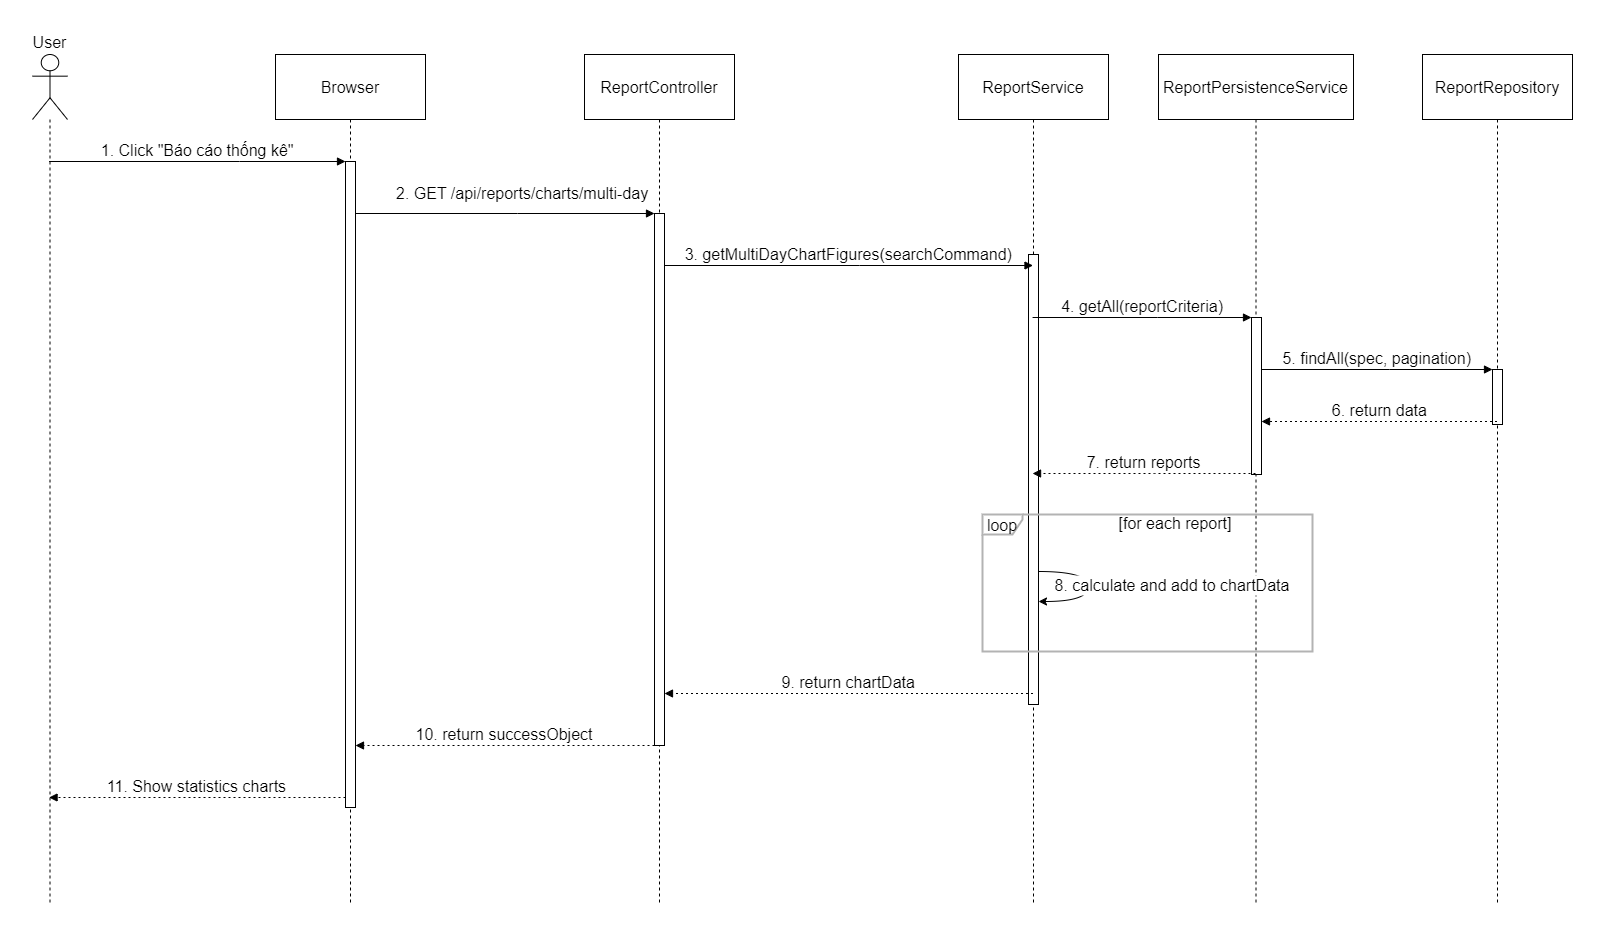

The diagram above was exported from draw.io. Its source (the exported page's mxGraphModel, read from the mxfile embedded in the PNG):
<mxGraphModel dx="2049" dy="2166" grid="1" gridSize="10" guides="1" tooltips="1" connect="1" arrows="1" fold="1" page="1" pageScale="1" pageWidth="850" pageHeight="1100" math="0" shadow="0">
  <root>
    <mxCell id="0" />
    <mxCell id="1" parent="0" />
    <mxCell id="VcRiuAA3KCV2a-lEIaK5-1" value="User" style="shape=umlLifeline;perimeter=lifelinePerimeter;whiteSpace=wrap;container=1;dropTarget=0;collapsible=0;recursiveResize=0;outlineConnect=0;portConstraint=eastwest;newEdgeStyle={&quot;edgeStyle&quot;:&quot;elbowEdgeStyle&quot;,&quot;elbow&quot;:&quot;vertical&quot;,&quot;curved&quot;:0,&quot;rounded&quot;:0};participant=umlActor;verticalAlign=bottom;labelPosition=center;verticalLabelPosition=top;align=center;size=65;fontSize=16;" vertex="1" parent="1">
      <mxGeometry x="20" y="20" width="35" height="848" as="geometry" />
    </mxCell>
    <mxCell id="VcRiuAA3KCV2a-lEIaK5-2" value="Browser" style="shape=umlLifeline;perimeter=lifelinePerimeter;whiteSpace=wrap;container=1;dropTarget=0;collapsible=0;recursiveResize=0;outlineConnect=0;portConstraint=eastwest;newEdgeStyle={&quot;edgeStyle&quot;:&quot;elbowEdgeStyle&quot;,&quot;elbow&quot;:&quot;vertical&quot;,&quot;curved&quot;:0,&quot;rounded&quot;:0};size=65;fontSize=16;" vertex="1" parent="1">
      <mxGeometry x="263" y="20" width="150" height="848" as="geometry" />
    </mxCell>
    <mxCell id="VcRiuAA3KCV2a-lEIaK5-3" value="" style="points=[];perimeter=orthogonalPerimeter;outlineConnect=0;targetShapes=umlLifeline;portConstraint=eastwest;newEdgeStyle={&quot;edgeStyle&quot;:&quot;elbowEdgeStyle&quot;,&quot;elbow&quot;:&quot;vertical&quot;,&quot;curved&quot;:0,&quot;rounded&quot;:0};fontSize=16;" vertex="1" parent="VcRiuAA3KCV2a-lEIaK5-2">
      <mxGeometry x="70" y="107" width="10" height="646" as="geometry" />
    </mxCell>
    <mxCell id="VcRiuAA3KCV2a-lEIaK5-4" value="ReportController" style="shape=umlLifeline;perimeter=lifelinePerimeter;whiteSpace=wrap;container=1;dropTarget=0;collapsible=0;recursiveResize=0;outlineConnect=0;portConstraint=eastwest;newEdgeStyle={&quot;edgeStyle&quot;:&quot;elbowEdgeStyle&quot;,&quot;elbow&quot;:&quot;vertical&quot;,&quot;curved&quot;:0,&quot;rounded&quot;:0};size=65;fontSize=16;" vertex="1" parent="1">
      <mxGeometry x="572" y="20" width="150" height="848" as="geometry" />
    </mxCell>
    <mxCell id="VcRiuAA3KCV2a-lEIaK5-5" value="" style="points=[];perimeter=orthogonalPerimeter;outlineConnect=0;targetShapes=umlLifeline;portConstraint=eastwest;newEdgeStyle={&quot;edgeStyle&quot;:&quot;elbowEdgeStyle&quot;,&quot;elbow&quot;:&quot;vertical&quot;,&quot;curved&quot;:0,&quot;rounded&quot;:0};fontSize=16;" vertex="1" parent="VcRiuAA3KCV2a-lEIaK5-4">
      <mxGeometry x="70" y="159" width="10" height="532" as="geometry" />
    </mxCell>
    <mxCell id="VcRiuAA3KCV2a-lEIaK5-6" value="ReportService" style="shape=umlLifeline;perimeter=lifelinePerimeter;whiteSpace=wrap;container=1;dropTarget=0;collapsible=0;recursiveResize=0;outlineConnect=0;portConstraint=eastwest;newEdgeStyle={&quot;edgeStyle&quot;:&quot;elbowEdgeStyle&quot;,&quot;elbow&quot;:&quot;vertical&quot;,&quot;curved&quot;:0,&quot;rounded&quot;:0};size=65;fontSize=16;" vertex="1" parent="1">
      <mxGeometry x="946" y="20" width="150" height="848" as="geometry" />
    </mxCell>
    <mxCell id="VcRiuAA3KCV2a-lEIaK5-7" value="" style="points=[];perimeter=orthogonalPerimeter;outlineConnect=0;targetShapes=umlLifeline;portConstraint=eastwest;newEdgeStyle={&quot;edgeStyle&quot;:&quot;elbowEdgeStyle&quot;,&quot;elbow&quot;:&quot;vertical&quot;,&quot;curved&quot;:0,&quot;rounded&quot;:0};fontSize=16;" vertex="1" parent="VcRiuAA3KCV2a-lEIaK5-6">
      <mxGeometry x="70" y="200" width="10" height="450" as="geometry" />
    </mxCell>
    <mxCell id="VcRiuAA3KCV2a-lEIaK5-8" value="ReportPersistenceService" style="shape=umlLifeline;perimeter=lifelinePerimeter;whiteSpace=wrap;container=1;dropTarget=0;collapsible=0;recursiveResize=0;outlineConnect=0;portConstraint=eastwest;newEdgeStyle={&quot;edgeStyle&quot;:&quot;elbowEdgeStyle&quot;,&quot;elbow&quot;:&quot;vertical&quot;,&quot;curved&quot;:0,&quot;rounded&quot;:0};size=65;fontSize=16;" vertex="1" parent="1">
      <mxGeometry x="1146" y="20" width="195" height="848" as="geometry" />
    </mxCell>
    <mxCell id="VcRiuAA3KCV2a-lEIaK5-9" value="" style="points=[];perimeter=orthogonalPerimeter;outlineConnect=0;targetShapes=umlLifeline;portConstraint=eastwest;newEdgeStyle={&quot;edgeStyle&quot;:&quot;elbowEdgeStyle&quot;,&quot;elbow&quot;:&quot;vertical&quot;,&quot;curved&quot;:0,&quot;rounded&quot;:0};fontSize=16;" vertex="1" parent="VcRiuAA3KCV2a-lEIaK5-8">
      <mxGeometry x="93" y="263" width="10" height="157" as="geometry" />
    </mxCell>
    <mxCell id="VcRiuAA3KCV2a-lEIaK5-10" value="ReportRepository" style="shape=umlLifeline;perimeter=lifelinePerimeter;whiteSpace=wrap;container=1;dropTarget=0;collapsible=0;recursiveResize=0;outlineConnect=0;portConstraint=eastwest;newEdgeStyle={&quot;edgeStyle&quot;:&quot;elbowEdgeStyle&quot;,&quot;elbow&quot;:&quot;vertical&quot;,&quot;curved&quot;:0,&quot;rounded&quot;:0};size=65;fontSize=16;" vertex="1" parent="1">
      <mxGeometry x="1410" y="20" width="150" height="848" as="geometry" />
    </mxCell>
    <mxCell id="VcRiuAA3KCV2a-lEIaK5-11" value="" style="points=[];perimeter=orthogonalPerimeter;outlineConnect=0;targetShapes=umlLifeline;portConstraint=eastwest;newEdgeStyle={&quot;edgeStyle&quot;:&quot;elbowEdgeStyle&quot;,&quot;elbow&quot;:&quot;vertical&quot;,&quot;curved&quot;:0,&quot;rounded&quot;:0};fontSize=16;" vertex="1" parent="VcRiuAA3KCV2a-lEIaK5-10">
      <mxGeometry x="70" y="315" width="10" height="55" as="geometry" />
    </mxCell>
    <mxCell id="VcRiuAA3KCV2a-lEIaK5-12" value="loop" style="shape=umlFrame;pointerEvents=0;dropTarget=0;strokeColor=#B3B3B3;height=20;width=40;strokeWidth=2;fontSize=16;" vertex="1" parent="1">
      <mxGeometry x="970" y="480" width="330" height="137" as="geometry" />
    </mxCell>
    <mxCell id="VcRiuAA3KCV2a-lEIaK5-13" value="[for each report]" style="text;strokeColor=none;fillColor=none;align=center;verticalAlign=middle;whiteSpace=wrap;fontSize=16;" vertex="1" parent="VcRiuAA3KCV2a-lEIaK5-12">
      <mxGeometry x="55.932203389830505" width="274.06779661016947" height="17.341772151898734" as="geometry" />
    </mxCell>
    <mxCell id="VcRiuAA3KCV2a-lEIaK5-14" value="1. Click &quot;Báo cáo thống kê&quot;" style="verticalAlign=bottom;endArrow=block;edgeStyle=elbowEdgeStyle;elbow=vertical;curved=0;rounded=0;fontSize=16;" edge="1" parent="1" source="VcRiuAA3KCV2a-lEIaK5-1" target="VcRiuAA3KCV2a-lEIaK5-3">
      <mxGeometry relative="1" as="geometry">
        <Array as="points">
          <mxPoint x="227" y="127" />
        </Array>
      </mxGeometry>
    </mxCell>
    <mxCell id="VcRiuAA3KCV2a-lEIaK5-15" value="2. GET /api/reports/charts/multi-day" style="verticalAlign=bottom;endArrow=block;edgeStyle=elbowEdgeStyle;elbow=horizontal;curved=0;rounded=0;fontSize=16;" edge="1" parent="1" source="VcRiuAA3KCV2a-lEIaK5-3" target="VcRiuAA3KCV2a-lEIaK5-5">
      <mxGeometry x="0.1171" y="9" relative="1" as="geometry">
        <Array as="points">
          <mxPoint x="505" y="179" />
        </Array>
        <mxPoint as="offset" />
      </mxGeometry>
    </mxCell>
    <mxCell id="VcRiuAA3KCV2a-lEIaK5-16" value="3. getMultiDayChartFigures(searchCommand)" style="verticalAlign=bottom;endArrow=block;edgeStyle=elbowEdgeStyle;elbow=horizontal;curved=0;rounded=0;fontSize=16;" edge="1" parent="1" source="VcRiuAA3KCV2a-lEIaK5-5" target="VcRiuAA3KCV2a-lEIaK5-6">
      <mxGeometry relative="1" as="geometry">
        <Array as="points">
          <mxPoint x="847" y="231" />
        </Array>
      </mxGeometry>
    </mxCell>
    <mxCell id="VcRiuAA3KCV2a-lEIaK5-17" value="4. getAll(reportCriteria)" style="verticalAlign=bottom;endArrow=block;edgeStyle=elbowEdgeStyle;elbow=horizontal;curved=0;rounded=0;fontSize=16;" edge="1" parent="1" source="VcRiuAA3KCV2a-lEIaK5-6" target="VcRiuAA3KCV2a-lEIaK5-9">
      <mxGeometry relative="1" as="geometry">
        <Array as="points">
          <mxPoint x="1145" y="283" />
        </Array>
      </mxGeometry>
    </mxCell>
    <mxCell id="VcRiuAA3KCV2a-lEIaK5-18" value="5. findAll(spec, pagination)" style="verticalAlign=bottom;endArrow=block;edgeStyle=elbowEdgeStyle;elbow=horizontal;curved=0;rounded=0;fontSize=16;" edge="1" parent="1" source="VcRiuAA3KCV2a-lEIaK5-9" target="VcRiuAA3KCV2a-lEIaK5-11">
      <mxGeometry relative="1" as="geometry">
        <Array as="points">
          <mxPoint x="1377" y="335" />
        </Array>
      </mxGeometry>
    </mxCell>
    <mxCell id="VcRiuAA3KCV2a-lEIaK5-19" value="6. return data" style="verticalAlign=bottom;endArrow=block;edgeStyle=elbowEdgeStyle;elbow=horizontal;curved=0;rounded=0;dashed=1;dashPattern=2 3;fontSize=16;" edge="1" parent="1" source="VcRiuAA3KCV2a-lEIaK5-10" target="VcRiuAA3KCV2a-lEIaK5-9">
      <mxGeometry relative="1" as="geometry">
        <Array as="points">
          <mxPoint x="1374" y="387" />
        </Array>
      </mxGeometry>
    </mxCell>
    <mxCell id="VcRiuAA3KCV2a-lEIaK5-20" value="7. return reports" style="verticalAlign=bottom;endArrow=block;edgeStyle=elbowEdgeStyle;elbow=horizontal;curved=0;rounded=0;dashed=1;dashPattern=2 3;fontSize=16;" edge="1" parent="1" source="VcRiuAA3KCV2a-lEIaK5-8" target="VcRiuAA3KCV2a-lEIaK5-6">
      <mxGeometry relative="1" as="geometry">
        <Array as="points">
          <mxPoint x="1142" y="439" />
        </Array>
      </mxGeometry>
    </mxCell>
    <mxCell id="VcRiuAA3KCV2a-lEIaK5-21" value="8. calculate and add to chartData" style="curved=1;rounded=0;fontSize=16;" edge="1" parent="1" source="VcRiuAA3KCV2a-lEIaK5-7" target="VcRiuAA3KCV2a-lEIaK5-7">
      <mxGeometry x="-0.0308" y="84" relative="1" as="geometry">
        <Array as="points">
          <mxPoint x="1076" y="537" />
          <mxPoint x="1076" y="567" />
        </Array>
        <mxPoint as="offset" />
      </mxGeometry>
    </mxCell>
    <mxCell id="VcRiuAA3KCV2a-lEIaK5-22" value="9. return chartData" style="verticalAlign=bottom;endArrow=block;edgeStyle=elbowEdgeStyle;elbow=horizontal;curved=0;rounded=0;dashed=1;dashPattern=2 3;fontSize=16;" edge="1" parent="1" source="VcRiuAA3KCV2a-lEIaK5-6" target="VcRiuAA3KCV2a-lEIaK5-5">
      <mxGeometry relative="1" as="geometry">
        <Array as="points">
          <mxPoint x="844" y="659" />
        </Array>
      </mxGeometry>
    </mxCell>
    <mxCell id="VcRiuAA3KCV2a-lEIaK5-23" value="10. return successObject" style="verticalAlign=bottom;endArrow=block;edgeStyle=elbowEdgeStyle;elbow=horizontal;curved=0;rounded=0;dashed=1;dashPattern=2 3;fontSize=16;" edge="1" parent="1" source="VcRiuAA3KCV2a-lEIaK5-5" target="VcRiuAA3KCV2a-lEIaK5-3">
      <mxGeometry relative="1" as="geometry">
        <Array as="points">
          <mxPoint x="503" y="711" />
        </Array>
      </mxGeometry>
    </mxCell>
    <mxCell id="VcRiuAA3KCV2a-lEIaK5-24" value="11. Show statistics charts" style="verticalAlign=bottom;endArrow=block;edgeStyle=elbowEdgeStyle;elbow=horizontal;curved=0;rounded=0;dashed=1;dashPattern=2 3;fontSize=16;" edge="1" parent="1" source="VcRiuAA3KCV2a-lEIaK5-3" target="VcRiuAA3KCV2a-lEIaK5-1">
      <mxGeometry relative="1" as="geometry">
        <Array as="points">
          <mxPoint x="224" y="763" />
        </Array>
      </mxGeometry>
    </mxCell>
  </root>
</mxGraphModel>